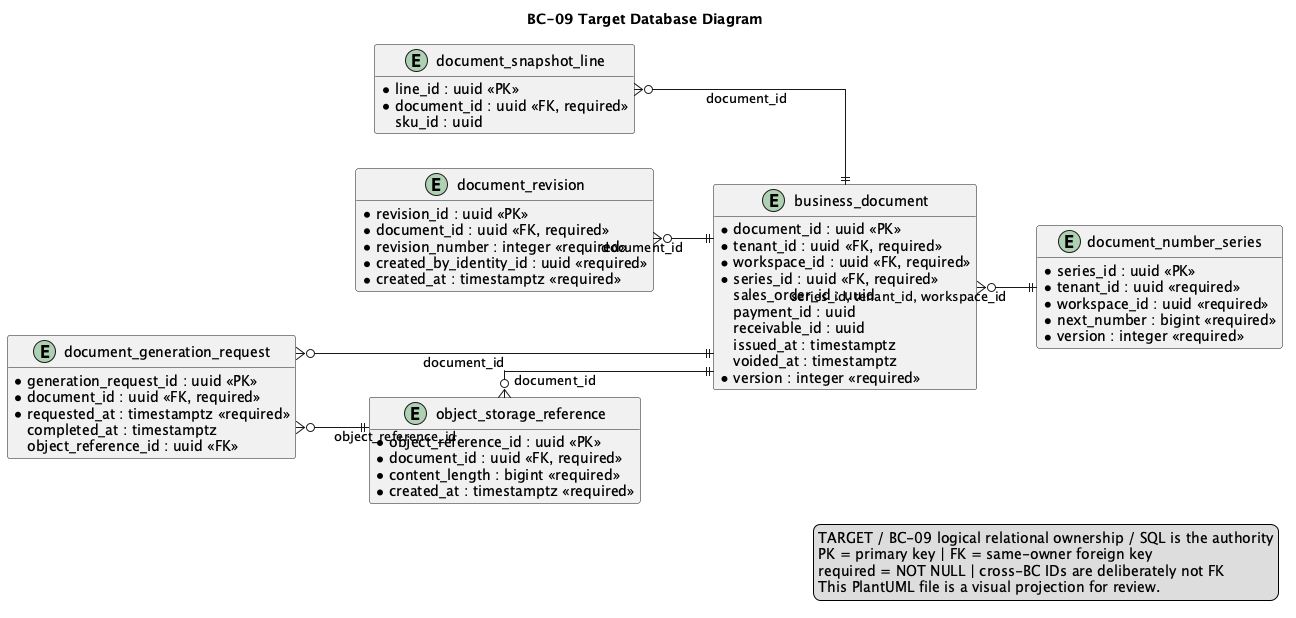

The diagram above was rendered by PlantUML. Its source (embedded in the PNG):
@startuml
title BC-09 Target Database Diagram
left to right direction
hide methods
skinparam shadowing false
skinparam linetype ortho
skinparam entity {
  BackgroundColor #F8FAFC
  BorderColor #334155
  FontColor #0F172A
}

entity "document_number_series" as t_document_number_series {
  * series_id : uuid <<PK>>
  * tenant_id : uuid <<required>>
  * workspace_id : uuid <<required>>
  * document_type : varchar(32) <<required>>
  * series_code : varchar(32) <<required>>
  * next_number : bigint <<required>>
  * version : integer <<required>>
}

entity "business_document" as t_business_document {
  * document_id : uuid <<PK>>
  * tenant_id : uuid <<FK, required>>
  * workspace_id : uuid <<FK, required>>
  * series_id : uuid <<FK, required>>
  * document_type : varchar(32) <<required>>
  * document_number : varchar(80) <<required>>
    sales_order_id : uuid
    payment_id : uuid
    receivable_id : uuid
  * status : varchar(32) <<required>>
    issued_at : timestamptz
    voided_at : timestamptz
  * version : integer <<required>>
}

entity "document_snapshot_line" as t_document_snapshot_line {
  * line_id : uuid <<PK>>
  * document_id : uuid <<FK, required>>
    sku_id : uuid
    sku_code : varchar(80)
  * description : varchar(500) <<required>>
  * quantity : numeric(19,6) <<required>>
  * unit_price : numeric(19,4) <<required>>
  * currency : char(3) <<required>>
  * line_total : numeric(19,4) <<required>>
}

entity "document_revision" as t_document_revision {
  * revision_id : uuid <<PK>>
  * document_id : uuid <<FK, required>>
  * revision_number : integer <<required>>
  * snapshot_hash : varchar(128) <<required>>
  * created_by_identity_id : uuid <<required>>
  * created_at : timestamptz <<required>>
}

entity "object_storage_reference" as t_object_storage_reference {
  * object_reference_id : uuid <<PK>>
  * document_id : uuid <<FK, required>>
  * object_key : varchar(500) <<required>>
  * content_type : varchar(160) <<required>>
  * content_length : bigint <<required>>
  * content_hash : varchar(128) <<required>>
  * created_at : timestamptz <<required>>
}

entity "document_generation_request" as t_document_generation_request {
  * generation_request_id : uuid <<PK>>
  * document_id : uuid <<FK, required>>
  * status : varchar(32) <<required>>
  * requested_at : timestamptz <<required>>
    completed_at : timestamptz
    failure_reason : varchar(500)
    object_reference_id : uuid <<FK>>
}

t_business_document }o--|| t_document_number_series : series_id, tenant_id, workspace_id
t_document_snapshot_line }o--|| t_business_document : document_id
t_document_revision }o--|| t_business_document : document_id
t_object_storage_reference }o--|| t_business_document : document_id
t_document_generation_request }o--|| t_business_document : document_id
t_document_generation_request }o--|| t_object_storage_reference : object_reference_id

legend right
TARGET / BC-09 logical relational ownership / SQL is the authority
PK = primary key | FK = same-owner foreign key
required = NOT NULL | cross-BC IDs are deliberately not FK
This PlantUML file is a visual projection for review.
endlegend
@enduml